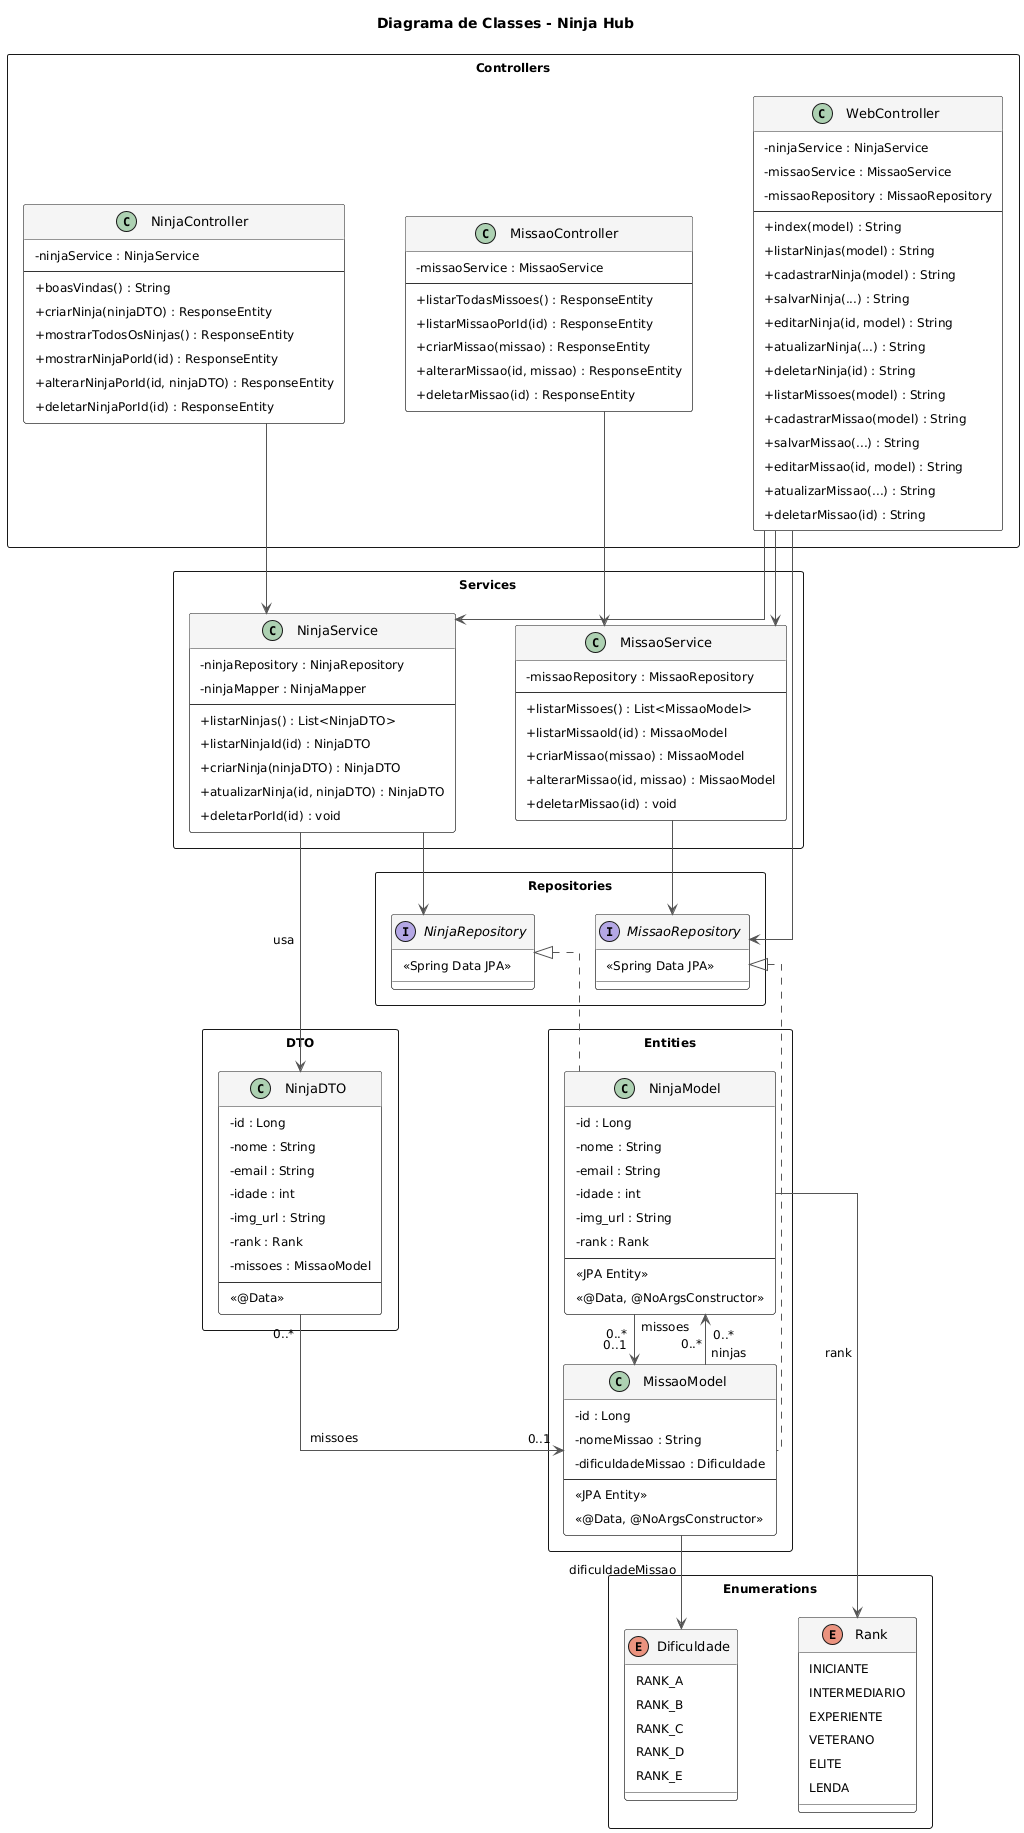

The diagram above was rendered by PlantUML. Its source (embedded in the PNG):
@startuml
skinparam classAttributeIconSize 0
skinparam linetype ortho
skinparam nodesep 60
skinparam ranksep 50
skinparam padding 5
skinparam defaultFontSize 12

skinparam class {
  BackgroundColor #FEFEFE
  BorderColor #333333
  ArrowColor #555555
  HeaderBackgroundColor #F5F5F5
  FontSize 13
}

skinparam enum {
  BackgroundColor #FFF8E1
  BorderColor #FFB300
}

skinparam note {
  BackgroundColor #FFFDE7
  BorderColor #FBC02D
}

title Diagrama de Classes - Ninja Hub

package "Entities" <<Rectangle>> {
  class NinjaModel {
    - id : Long
    - nome : String
    - email : String
    - idade : int
    - img_url : String
    - rank : Rank
    --
    <<JPA Entity>>
    <<@Data, @NoArgsConstructor>>
  }

  class MissaoModel {
    - id : Long
    - nomeMissao : String
    - dificuldadeMissao : Dificuldade
    --
    <<JPA Entity>>
    <<@Data, @NoArgsConstructor>>
  }
}

package "DTO" <<Rectangle>> {
  class NinjaDTO {
    - id : Long
    - nome : String
    - email : String
    - idade : int
    - img_url : String
    - rank : Rank
    - missoes : MissaoModel
    --
    <<@Data>>
  }
}

package "Enumerations" <<Rectangle>> {
  enum Dificuldade {
    RANK_A
    RANK_B
    RANK_C
    RANK_D
    RANK_E
  }

  enum Rank {
    INICIANTE
    INTERMEDIARIO
    EXPERIENTE
    VETERANO
    ELITE
    LENDA
  }
}

package "Repositories" <<Rectangle>> {
  interface NinjaRepository {
    <<Spring Data JPA>>
  }

  interface MissaoRepository {
    <<Spring Data JPA>>
  }
}

package "Services" <<Rectangle>> {
  class NinjaService {
    - ninjaRepository : NinjaRepository
    - ninjaMapper : NinjaMapper
    --
    + listarNinjas() : List<NinjaDTO>
    + listarNinjaId(id) : NinjaDTO
    + criarNinja(ninjaDTO) : NinjaDTO
    + atualizarNinja(id, ninjaDTO) : NinjaDTO
    + deletarPorId(id) : void
  }

  class MissaoService {
    - missaoRepository : MissaoRepository
    --
    + listarMissoes() : List<MissaoModel>
    + listarMissaoId(id) : MissaoModel
    + criarMissao(missao) : MissaoModel
    + alterarMissao(id, missao) : MissaoModel
    + deletarMissao(id) : void
  }
}

package "Controllers" <<Rectangle>> {
  class NinjaController {
    - ninjaService : NinjaService
    --
    + boasVindas() : String
    + criarNinja(ninjaDTO) : ResponseEntity
    + mostrarTodosOsNinjas() : ResponseEntity
    + mostrarNinjaPorId(id) : ResponseEntity
    + alterarNinjaPorId(id, ninjaDTO) : ResponseEntity
    + deletarNinjaPorId(id) : ResponseEntity
  }

  class MissaoController {
    - missaoService : MissaoService
    --
    + listarTodasMissoes() : ResponseEntity
    + listarMissaoPorId(id) : ResponseEntity
    + criarMissao(missao) : ResponseEntity
    + alterarMissao(id, missao) : ResponseEntity
    + deletarMissao(id) : ResponseEntity
  }

  class WebController {
    - ninjaService : NinjaService
    - missaoService : MissaoService
    - missaoRepository : MissaoRepository
    --
    + index(model) : String
    + listarNinjas(model) : String
    + cadastrarNinja(model) : String
    + salvarNinja(...) : String
    + editarNinja(id, model) : String
    + atualizarNinja(...) : String
    + deletarNinja(id) : String
    + listarMissoes(model) : String
    + cadastrarMissao(model) : String
    + salvarMissao(...) : String
    + editarMissao(id, model) : String
    + atualizarMissao(...) : String
    + deletarMissao(id) : String
  }
}

NinjaModel "0..*" --> "0..1" MissaoModel : missoes
NinjaModel --> Rank : rank
NinjaDTO "0..*" --> "0..1" MissaoModel : missoes
MissaoModel "0..*" --> "0..*" NinjaModel : ninjas
MissaoModel --> Dificuldade : dificuldadeMissao

NinjaRepository <|.. NinjaModel
MissaoRepository <|.. MissaoModel

NinjaService --> NinjaRepository
NinjaService --> NinjaDTO : usa
MissaoService --> MissaoRepository

NinjaController --> NinjaService
MissaoController --> MissaoService
WebController --> NinjaService
WebController --> MissaoService
WebController --> MissaoRepository
@enduml